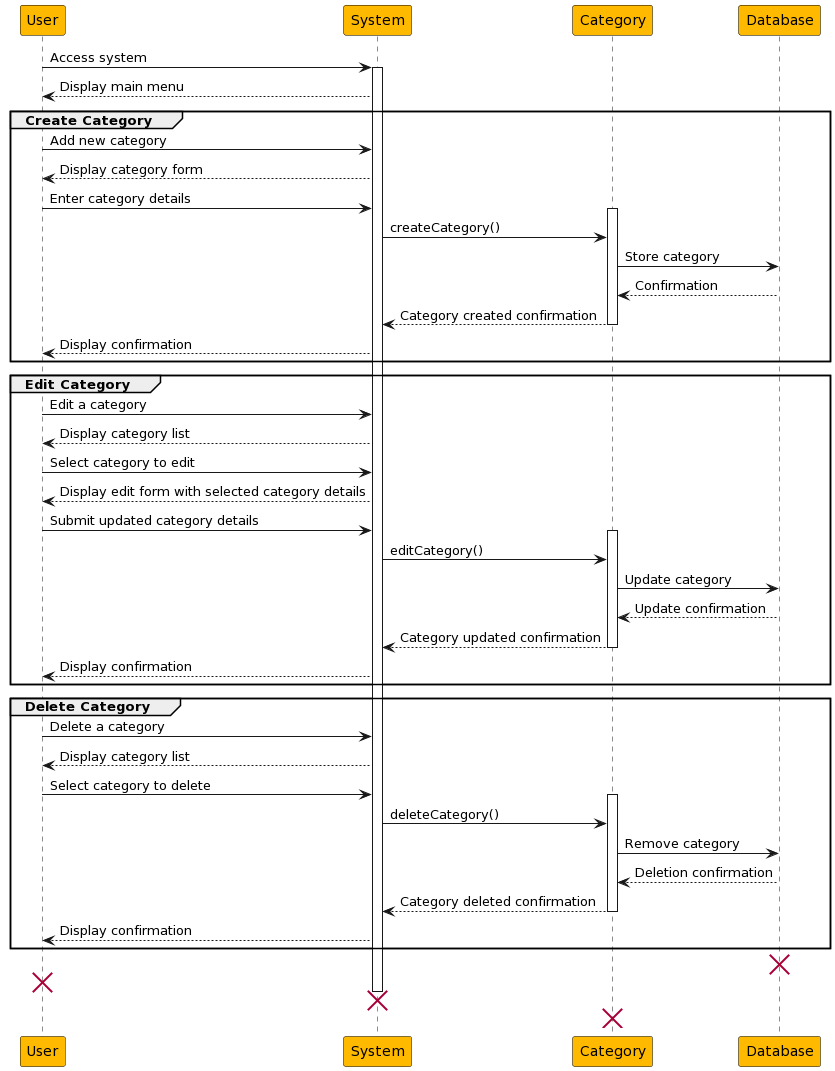

The diagram above was rendered by PlantUML. Its source (embedded in the PNG):
@startuml
skinparam sequence {

ParticipantBorderColor Black
ParticipantBackgroundColor #ffba00

}
participant "User" as U
participant "System" as S
participant "Category" as C
participant "Database" as D

U -> S: Access system
activate S
S --> U: Display main menu

group Create Category

  U -> S: Add new category
  S --> U: Display category form
  U -> S: Enter category details
  activate C
  S -> C: createCategory()
  C -> D: Store category
  D --> C: Confirmation
  C --> S: Category created confirmation
  deactivate C
  S --> U: Display confirmation

end

group Edit Category

  U -> S: Edit a category
  S --> U: Display category list
  U -> S: Select category to edit
  S --> U: Display edit form with selected category details
  U -> S: Submit updated category details
  activate C
  S -> C: editCategory()
  C -> D: Update category
  D --> C: Update confirmation
  C --> S: Category updated confirmation
  deactivate C
  S --> U: Display confirmation

end

group Delete Category

  U -> S: Delete a category
  S --> U: Display category list
  U -> S: Select category to delete
  activate C
  S -> C: deleteCategory()
  C -> D: Remove category
  D --> C: Deletion confirmation
  C --> S: Category deleted confirmation
  deactivate C
  S --> U: Display confirmation

end
destroy D
destroy U
destroy S
destroy C
@enduml